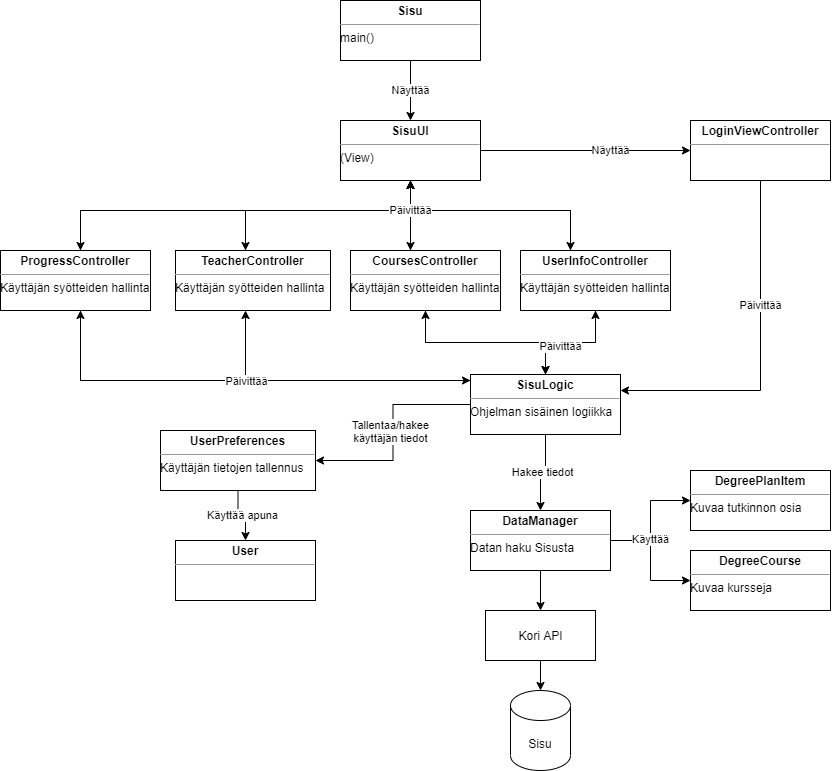

The diagram above was exported from draw.io. Its source (the exported page's mxGraphModel, read from the mxfile embedded in the PNG):
<mxGraphModel dx="1017" dy="978" grid="1" gridSize="10" guides="1" tooltips="1" connect="1" arrows="1" fold="1" page="1" pageScale="1" pageWidth="1169" pageHeight="827" math="0" shadow="0">
  <root>
    <mxCell id="0" />
    <mxCell id="1" parent="0" />
    <mxCell id="ba9jTO_IBaBk6W5RK9DW-1" style="edgeStyle=orthogonalEdgeStyle;rounded=0;orthogonalLoop=1;jettySize=auto;html=1;" parent="1" source="ba9jTO_IBaBk6W5RK9DW-2" target="ba9jTO_IBaBk6W5RK9DW-43" edge="1">
      <mxGeometry relative="1" as="geometry" />
    </mxCell>
    <mxCell id="ba9jTO_IBaBk6W5RK9DW-44" style="edgeStyle=orthogonalEdgeStyle;rounded=0;orthogonalLoop=1;jettySize=auto;html=1;" parent="1" source="ba9jTO_IBaBk6W5RK9DW-2" target="ba9jTO_IBaBk6W5RK9DW-12" edge="1">
      <mxGeometry relative="1" as="geometry" />
    </mxCell>
    <mxCell id="ba9jTO_IBaBk6W5RK9DW-45" style="edgeStyle=orthogonalEdgeStyle;rounded=0;orthogonalLoop=1;jettySize=auto;html=1;" parent="1" source="ba9jTO_IBaBk6W5RK9DW-2" target="ba9jTO_IBaBk6W5RK9DW-11" edge="1">
      <mxGeometry relative="1" as="geometry" />
    </mxCell>
    <mxCell id="ba9jTO_IBaBk6W5RK9DW-46" value="Käyttää" style="edgeLabel;html=1;align=center;verticalAlign=middle;resizable=0;points=[];" parent="ba9jTO_IBaBk6W5RK9DW-45" vertex="1" connectable="0">
      <mxGeometry x="-0.3389" y="1" relative="1" as="geometry">
        <mxPoint x="-1" y="-1" as="offset" />
      </mxGeometry>
    </mxCell>
    <mxCell id="ba9jTO_IBaBk6W5RK9DW-2" value="&lt;p style=&quot;margin: 0px ; margin-top: 4px ; text-align: center&quot;&gt;&lt;b&gt;DataManager&lt;/b&gt;&lt;/p&gt;&lt;hr size=&quot;1&quot;&gt;Datan haku Sisusta&lt;div style=&quot;height: 2px&quot;&gt;&lt;/div&gt;" style="verticalAlign=top;align=left;overflow=fill;fontSize=12;fontFamily=Helvetica;html=1;" parent="1" vertex="1">
      <mxGeometry x="600" y="520" width="140" height="60" as="geometry" />
    </mxCell>
    <mxCell id="ba9jTO_IBaBk6W5RK9DW-3" style="edgeStyle=orthogonalEdgeStyle;rounded=0;orthogonalLoop=1;jettySize=auto;html=1;" parent="1" source="ba9jTO_IBaBk6W5RK9DW-10" target="ba9jTO_IBaBk6W5RK9DW-31" edge="1">
      <mxGeometry relative="1" as="geometry" />
    </mxCell>
    <mxCell id="ba9jTO_IBaBk6W5RK9DW-4" style="edgeStyle=orthogonalEdgeStyle;rounded=0;orthogonalLoop=1;jettySize=auto;html=1;" parent="1" source="ba9jTO_IBaBk6W5RK9DW-10" target="ba9jTO_IBaBk6W5RK9DW-15" edge="1">
      <mxGeometry relative="1" as="geometry" />
    </mxCell>
    <mxCell id="ba9jTO_IBaBk6W5RK9DW-5" style="edgeStyle=orthogonalEdgeStyle;rounded=0;orthogonalLoop=1;jettySize=auto;html=1;" parent="1" source="ba9jTO_IBaBk6W5RK9DW-10" target="ba9jTO_IBaBk6W5RK9DW-27" edge="1">
      <mxGeometry relative="1" as="geometry">
        <Array as="points">
          <mxPoint x="375" y="390" />
        </Array>
      </mxGeometry>
    </mxCell>
    <mxCell id="ba9jTO_IBaBk6W5RK9DW-6" style="edgeStyle=orthogonalEdgeStyle;rounded=0;orthogonalLoop=1;jettySize=auto;html=1;" parent="1" source="ba9jTO_IBaBk6W5RK9DW-10" target="ba9jTO_IBaBk6W5RK9DW-22" edge="1">
      <mxGeometry relative="1" as="geometry">
        <Array as="points">
          <mxPoint x="210" y="390" />
        </Array>
      </mxGeometry>
    </mxCell>
    <mxCell id="ba9jTO_IBaBk6W5RK9DW-7" value="Hakee tiedot" style="edgeStyle=orthogonalEdgeStyle;rounded=0;orthogonalLoop=1;jettySize=auto;html=1;" parent="1" source="ba9jTO_IBaBk6W5RK9DW-10" target="ba9jTO_IBaBk6W5RK9DW-2" edge="1">
      <mxGeometry relative="1" as="geometry" />
    </mxCell>
    <mxCell id="ba9jTO_IBaBk6W5RK9DW-8" style="edgeStyle=orthogonalEdgeStyle;rounded=0;orthogonalLoop=1;jettySize=auto;html=1;" parent="1" source="ba9jTO_IBaBk6W5RK9DW-10" target="ba9jTO_IBaBk6W5RK9DW-32" edge="1">
      <mxGeometry relative="1" as="geometry" />
    </mxCell>
    <mxCell id="ba9jTO_IBaBk6W5RK9DW-9" value="Tallentaa/hakee&lt;br&gt;käyttäjän tiedot" style="edgeLabel;html=1;align=center;verticalAlign=middle;resizable=0;points=[];" parent="ba9jTO_IBaBk6W5RK9DW-8" vertex="1" connectable="0">
      <mxGeometry x="0.2133" y="-3" relative="1" as="geometry">
        <mxPoint y="-24" as="offset" />
      </mxGeometry>
    </mxCell>
    <mxCell id="ba9jTO_IBaBk6W5RK9DW-10" value="&lt;p style=&quot;margin: 0px ; margin-top: 4px ; text-align: center&quot;&gt;&lt;b&gt;SisuLogic&lt;/b&gt;&lt;/p&gt;&lt;hr size=&quot;1&quot;&gt;&lt;div style=&quot;height: 2px&quot;&gt;Ohjelman sisäinen logiikka&lt;/div&gt;" style="verticalAlign=top;align=left;overflow=fill;fontSize=12;fontFamily=Helvetica;html=1;" parent="1" vertex="1">
      <mxGeometry x="600" y="384" width="150" height="60" as="geometry" />
    </mxCell>
    <mxCell id="ba9jTO_IBaBk6W5RK9DW-11" value="&lt;p style=&quot;margin: 0px ; margin-top: 4px ; text-align: center&quot;&gt;&lt;b&gt;DegreeCourse&lt;/b&gt;&lt;/p&gt;&lt;hr size=&quot;1&quot;&gt;&lt;div style=&quot;height: 2px&quot;&gt;Kuvaa kursseja&lt;/div&gt;" style="verticalAlign=top;align=left;overflow=fill;fontSize=12;fontFamily=Helvetica;html=1;" parent="1" vertex="1">
      <mxGeometry x="820" y="560" width="140" height="60" as="geometry" />
    </mxCell>
    <mxCell id="ba9jTO_IBaBk6W5RK9DW-12" value="&lt;p style=&quot;margin: 0px ; margin-top: 4px ; text-align: center&quot;&gt;&lt;b&gt;DegreePlanItem&lt;/b&gt;&lt;/p&gt;&lt;hr size=&quot;1&quot;&gt;&lt;div style=&quot;height: 2px&quot;&gt;Kuvaa tutkinnon osia&lt;/div&gt;" style="verticalAlign=top;align=left;overflow=fill;fontSize=12;fontFamily=Helvetica;html=1;" parent="1" vertex="1">
      <mxGeometry x="820" y="480" width="140" height="60" as="geometry" />
    </mxCell>
    <mxCell id="ba9jTO_IBaBk6W5RK9DW-13" style="edgeStyle=orthogonalEdgeStyle;rounded=0;orthogonalLoop=1;jettySize=auto;html=1;" parent="1" source="ba9jTO_IBaBk6W5RK9DW-15" target="ba9jTO_IBaBk6W5RK9DW-40" edge="1">
      <mxGeometry relative="1" as="geometry">
        <Array as="points">
          <mxPoint x="540" y="240" />
          <mxPoint x="540" y="240" />
        </Array>
      </mxGeometry>
    </mxCell>
    <mxCell id="ba9jTO_IBaBk6W5RK9DW-14" style="edgeStyle=orthogonalEdgeStyle;rounded=0;orthogonalLoop=1;jettySize=auto;html=1;" parent="1" source="ba9jTO_IBaBk6W5RK9DW-15" target="ba9jTO_IBaBk6W5RK9DW-10" edge="1">
      <mxGeometry relative="1" as="geometry" />
    </mxCell>
    <mxCell id="ba9jTO_IBaBk6W5RK9DW-15" value="&lt;p style=&quot;margin: 0px ; margin-top: 4px ; text-align: center&quot;&gt;&lt;b&gt;CoursesController&lt;/b&gt;&lt;/p&gt;&lt;hr size=&quot;1&quot;&gt;&lt;div style=&quot;height: 2px&quot;&gt;Käyttäjän syötteiden hallinta&lt;/div&gt;" style="verticalAlign=top;align=left;overflow=fill;fontSize=12;fontFamily=Helvetica;html=1;" parent="1" vertex="1">
      <mxGeometry x="480" y="260" width="150" height="60" as="geometry" />
    </mxCell>
    <mxCell id="ba9jTO_IBaBk6W5RK9DW-16" style="edgeStyle=orthogonalEdgeStyle;rounded=0;orthogonalLoop=1;jettySize=auto;html=1;" parent="1" source="ba9jTO_IBaBk6W5RK9DW-18" target="ba9jTO_IBaBk6W5RK9DW-10" edge="1">
      <mxGeometry relative="1" as="geometry">
        <Array as="points">
          <mxPoint x="890" y="400" />
        </Array>
      </mxGeometry>
    </mxCell>
    <mxCell id="ba9jTO_IBaBk6W5RK9DW-17" value="Päivittää" style="edgeLabel;html=1;align=center;verticalAlign=middle;resizable=0;points=[];" parent="ba9jTO_IBaBk6W5RK9DW-16" vertex="1" connectable="0">
      <mxGeometry x="-0.2889" relative="1" as="geometry">
        <mxPoint as="offset" />
      </mxGeometry>
    </mxCell>
    <mxCell id="ba9jTO_IBaBk6W5RK9DW-18" value="&lt;p style=&quot;margin: 0px ; margin-top: 4px ; text-align: center&quot;&gt;&lt;b&gt;LoginViewController&lt;/b&gt;&lt;/p&gt;&lt;hr size=&quot;1&quot;&gt;&lt;div style=&quot;height: 2px&quot;&gt;&lt;/div&gt;" style="verticalAlign=top;align=left;overflow=fill;fontSize=12;fontFamily=Helvetica;html=1;" parent="1" vertex="1">
      <mxGeometry x="820" y="130" width="140" height="60" as="geometry" />
    </mxCell>
    <mxCell id="ba9jTO_IBaBk6W5RK9DW-19" style="edgeStyle=orthogonalEdgeStyle;rounded=0;orthogonalLoop=1;jettySize=auto;html=1;" parent="1" source="ba9jTO_IBaBk6W5RK9DW-22" target="ba9jTO_IBaBk6W5RK9DW-40" edge="1">
      <mxGeometry relative="1" as="geometry">
        <Array as="points">
          <mxPoint x="210" y="220" />
          <mxPoint x="540" y="220" />
        </Array>
      </mxGeometry>
    </mxCell>
    <mxCell id="ba9jTO_IBaBk6W5RK9DW-20" style="edgeStyle=orthogonalEdgeStyle;rounded=0;orthogonalLoop=1;jettySize=auto;html=1;" parent="1" source="ba9jTO_IBaBk6W5RK9DW-22" target="ba9jTO_IBaBk6W5RK9DW-10" edge="1">
      <mxGeometry relative="1" as="geometry">
        <Array as="points">
          <mxPoint x="210" y="390" />
        </Array>
      </mxGeometry>
    </mxCell>
    <mxCell id="ba9jTO_IBaBk6W5RK9DW-21" value="Päivittää" style="edgeLabel;html=1;align=center;verticalAlign=middle;resizable=0;points=[];" parent="ba9jTO_IBaBk6W5RK9DW-20" vertex="1" connectable="0">
      <mxGeometry x="0.0895" y="-1" relative="1" as="geometry">
        <mxPoint x="-15" as="offset" />
      </mxGeometry>
    </mxCell>
    <mxCell id="ba9jTO_IBaBk6W5RK9DW-22" value="&lt;p style=&quot;margin: 0px ; margin-top: 4px ; text-align: center&quot;&gt;&lt;b&gt;ProgressController&lt;/b&gt;&lt;/p&gt;&lt;hr size=&quot;1&quot;&gt;&lt;div style=&quot;height: 2px&quot;&gt;Käyttäjän syötteiden hallinta&lt;/div&gt;" style="verticalAlign=top;align=left;overflow=fill;fontSize=12;fontFamily=Helvetica;html=1;" parent="1" vertex="1">
      <mxGeometry x="130" y="260" width="150" height="60" as="geometry" />
    </mxCell>
    <mxCell id="ba9jTO_IBaBk6W5RK9DW-23" value="Näyttää" style="edgeStyle=orthogonalEdgeStyle;rounded=0;orthogonalLoop=1;jettySize=auto;html=1;entryX=0.5;entryY=0;entryDx=0;entryDy=0;" parent="1" source="ba9jTO_IBaBk6W5RK9DW-24" target="ba9jTO_IBaBk6W5RK9DW-40" edge="1">
      <mxGeometry relative="1" as="geometry" />
    </mxCell>
    <mxCell id="ba9jTO_IBaBk6W5RK9DW-24" value="&lt;p style=&quot;margin: 0px ; margin-top: 4px ; text-align: center&quot;&gt;&lt;b&gt;Sisu&lt;/b&gt;&lt;/p&gt;&lt;hr size=&quot;1&quot;&gt;&lt;div style=&quot;height: 2px&quot;&gt;main()&lt;/div&gt;" style="verticalAlign=top;align=left;overflow=fill;fontSize=12;fontFamily=Helvetica;html=1;" parent="1" vertex="1">
      <mxGeometry x="470" y="10" width="140" height="60" as="geometry" />
    </mxCell>
    <mxCell id="ba9jTO_IBaBk6W5RK9DW-25" value="&lt;p style=&quot;margin: 0px ; margin-top: 4px ; text-align: center&quot;&gt;&lt;b&gt;User&lt;/b&gt;&lt;/p&gt;&lt;hr size=&quot;1&quot;&gt;&lt;div style=&quot;height: 2px&quot;&gt;&lt;br&gt;&lt;/div&gt;" style="verticalAlign=top;align=left;overflow=fill;fontSize=12;fontFamily=Helvetica;html=1;" parent="1" vertex="1">
      <mxGeometry x="305" y="550" width="140" height="60" as="geometry" />
    </mxCell>
    <mxCell id="ba9jTO_IBaBk6W5RK9DW-26" style="edgeStyle=orthogonalEdgeStyle;rounded=0;orthogonalLoop=1;jettySize=auto;html=1;" parent="1" source="ba9jTO_IBaBk6W5RK9DW-27" target="ba9jTO_IBaBk6W5RK9DW-40" edge="1">
      <mxGeometry relative="1" as="geometry">
        <Array as="points">
          <mxPoint x="375" y="220" />
          <mxPoint x="540" y="220" />
        </Array>
      </mxGeometry>
    </mxCell>
    <mxCell id="ba9jTO_IBaBk6W5RK9DW-27" value="&lt;p style=&quot;margin: 0px ; margin-top: 4px ; text-align: center&quot;&gt;&lt;b&gt;TeacherController&lt;/b&gt;&lt;/p&gt;&lt;hr size=&quot;1&quot;&gt;&lt;div style=&quot;height: 2px&quot;&gt;Käyttäjän syötteiden hallinta&lt;/div&gt;" style="verticalAlign=top;align=left;overflow=fill;fontSize=12;fontFamily=Helvetica;html=1;" parent="1" vertex="1">
      <mxGeometry x="305" y="260" width="155" height="60" as="geometry" />
    </mxCell>
    <mxCell id="ba9jTO_IBaBk6W5RK9DW-28" style="edgeStyle=orthogonalEdgeStyle;rounded=0;orthogonalLoop=1;jettySize=auto;html=1;" parent="1" source="ba9jTO_IBaBk6W5RK9DW-31" target="ba9jTO_IBaBk6W5RK9DW-40" edge="1">
      <mxGeometry relative="1" as="geometry">
        <Array as="points">
          <mxPoint x="700" y="220" />
          <mxPoint x="540" y="220" />
        </Array>
      </mxGeometry>
    </mxCell>
    <mxCell id="ba9jTO_IBaBk6W5RK9DW-29" style="edgeStyle=orthogonalEdgeStyle;rounded=0;orthogonalLoop=1;jettySize=auto;html=1;" parent="1" source="ba9jTO_IBaBk6W5RK9DW-31" target="ba9jTO_IBaBk6W5RK9DW-10" edge="1">
      <mxGeometry relative="1" as="geometry" />
    </mxCell>
    <mxCell id="ba9jTO_IBaBk6W5RK9DW-30" value="Päivittää" style="edgeLabel;html=1;align=center;verticalAlign=middle;resizable=0;points=[];" parent="ba9jTO_IBaBk6W5RK9DW-29" vertex="1" connectable="0">
      <mxGeometry x="-0.3901" y="2" relative="1" as="geometry">
        <mxPoint x="-32" y="2" as="offset" />
      </mxGeometry>
    </mxCell>
    <mxCell id="ba9jTO_IBaBk6W5RK9DW-31" value="&lt;p style=&quot;margin: 0px ; margin-top: 4px ; text-align: center&quot;&gt;&lt;b&gt;UserInfoController&lt;/b&gt;&lt;/p&gt;&lt;hr size=&quot;1&quot;&gt;&lt;div style=&quot;height: 2px&quot;&gt;Käyttäjän syötteiden hallinta&lt;/div&gt;" style="verticalAlign=top;align=left;overflow=fill;fontSize=12;fontFamily=Helvetica;html=1;" parent="1" vertex="1">
      <mxGeometry x="650" y="260" width="150" height="60" as="geometry" />
    </mxCell>
    <mxCell id="ba9jTO_IBaBk6W5RK9DW-49" value="Käyttää apuna" style="edgeStyle=orthogonalEdgeStyle;rounded=0;orthogonalLoop=1;jettySize=auto;html=1;" parent="1" source="ba9jTO_IBaBk6W5RK9DW-32" target="ba9jTO_IBaBk6W5RK9DW-25" edge="1">
      <mxGeometry relative="1" as="geometry" />
    </mxCell>
    <mxCell id="ba9jTO_IBaBk6W5RK9DW-32" value="&lt;p style=&quot;margin: 0px ; margin-top: 4px ; text-align: center&quot;&gt;&lt;b&gt;UserPreferences&lt;/b&gt;&lt;/p&gt;&lt;hr size=&quot;1&quot;&gt;&lt;div style=&quot;height: 2px&quot;&gt;Käyttäjän tietojen tallennus&lt;/div&gt;" style="verticalAlign=top;align=left;overflow=fill;fontSize=12;fontFamily=Helvetica;html=1;" parent="1" vertex="1">
      <mxGeometry x="290" y="440" width="155" height="60" as="geometry" />
    </mxCell>
    <mxCell id="ba9jTO_IBaBk6W5RK9DW-33" style="edgeStyle=orthogonalEdgeStyle;rounded=0;orthogonalLoop=1;jettySize=auto;html=1;" parent="1" source="ba9jTO_IBaBk6W5RK9DW-40" target="ba9jTO_IBaBk6W5RK9DW-18" edge="1">
      <mxGeometry relative="1" as="geometry" />
    </mxCell>
    <mxCell id="ba9jTO_IBaBk6W5RK9DW-34" value="Näyttää" style="edgeLabel;html=1;align=center;verticalAlign=middle;resizable=0;points=[];" parent="ba9jTO_IBaBk6W5RK9DW-33" vertex="1" connectable="0">
      <mxGeometry x="0.2476" y="-4" relative="1" as="geometry">
        <mxPoint x="-1" y="-4" as="offset" />
      </mxGeometry>
    </mxCell>
    <mxCell id="ba9jTO_IBaBk6W5RK9DW-35" style="edgeStyle=orthogonalEdgeStyle;rounded=0;orthogonalLoop=1;jettySize=auto;html=1;" parent="1" source="ba9jTO_IBaBk6W5RK9DW-40" target="ba9jTO_IBaBk6W5RK9DW-31" edge="1">
      <mxGeometry relative="1" as="geometry">
        <Array as="points">
          <mxPoint x="540" y="220" />
          <mxPoint x="700" y="220" />
        </Array>
      </mxGeometry>
    </mxCell>
    <mxCell id="ba9jTO_IBaBk6W5RK9DW-36" style="edgeStyle=orthogonalEdgeStyle;rounded=0;orthogonalLoop=1;jettySize=auto;html=1;" parent="1" source="ba9jTO_IBaBk6W5RK9DW-40" target="ba9jTO_IBaBk6W5RK9DW-15" edge="1">
      <mxGeometry relative="1" as="geometry">
        <Array as="points">
          <mxPoint x="540" y="240" />
          <mxPoint x="540" y="240" />
        </Array>
      </mxGeometry>
    </mxCell>
    <mxCell id="ba9jTO_IBaBk6W5RK9DW-37" style="edgeStyle=orthogonalEdgeStyle;rounded=0;orthogonalLoop=1;jettySize=auto;html=1;" parent="1" source="ba9jTO_IBaBk6W5RK9DW-40" edge="1">
      <mxGeometry relative="1" as="geometry">
        <Array as="points">
          <mxPoint x="540" y="220" />
          <mxPoint x="375" y="220" />
        </Array>
        <mxPoint x="375" y="260" as="targetPoint" />
      </mxGeometry>
    </mxCell>
    <mxCell id="ba9jTO_IBaBk6W5RK9DW-38" style="edgeStyle=orthogonalEdgeStyle;rounded=0;orthogonalLoop=1;jettySize=auto;html=1;" parent="1" source="ba9jTO_IBaBk6W5RK9DW-40" target="ba9jTO_IBaBk6W5RK9DW-22" edge="1">
      <mxGeometry relative="1" as="geometry">
        <Array as="points">
          <mxPoint x="540" y="220" />
          <mxPoint x="210" y="220" />
        </Array>
      </mxGeometry>
    </mxCell>
    <mxCell id="ba9jTO_IBaBk6W5RK9DW-39" value="Päivittää" style="edgeLabel;html=1;align=center;verticalAlign=middle;resizable=0;points=[];" parent="ba9jTO_IBaBk6W5RK9DW-38" vertex="1" connectable="0">
      <mxGeometry x="-0.8317" y="-3" relative="1" as="geometry">
        <mxPoint x="3" y="3" as="offset" />
      </mxGeometry>
    </mxCell>
    <mxCell id="ba9jTO_IBaBk6W5RK9DW-40" value="&lt;p style=&quot;margin: 0px ; margin-top: 4px ; text-align: center&quot;&gt;&lt;b&gt;SisuUI&lt;/b&gt;&lt;/p&gt;&lt;hr size=&quot;1&quot;&gt;&lt;div style=&quot;height: 2px&quot;&gt;(View)&lt;/div&gt;" style="verticalAlign=top;align=left;overflow=fill;fontSize=12;fontFamily=Helvetica;html=1;" parent="1" vertex="1">
      <mxGeometry x="470" y="130" width="140" height="60" as="geometry" />
    </mxCell>
    <mxCell id="ba9jTO_IBaBk6W5RK9DW-41" value="Sisu" style="shape=cylinder3;whiteSpace=wrap;html=1;boundedLbl=1;backgroundOutline=1;size=15;" parent="1" vertex="1">
      <mxGeometry x="640" y="700" width="60" height="80" as="geometry" />
    </mxCell>
    <mxCell id="ba9jTO_IBaBk6W5RK9DW-42" style="edgeStyle=orthogonalEdgeStyle;rounded=0;orthogonalLoop=1;jettySize=auto;html=1;" parent="1" source="ba9jTO_IBaBk6W5RK9DW-43" target="ba9jTO_IBaBk6W5RK9DW-41" edge="1">
      <mxGeometry relative="1" as="geometry" />
    </mxCell>
    <mxCell id="ba9jTO_IBaBk6W5RK9DW-43" value="Kori API" style="html=1;" parent="1" vertex="1">
      <mxGeometry x="615" y="620" width="110" height="50" as="geometry" />
    </mxCell>
  </root>
</mxGraphModel>